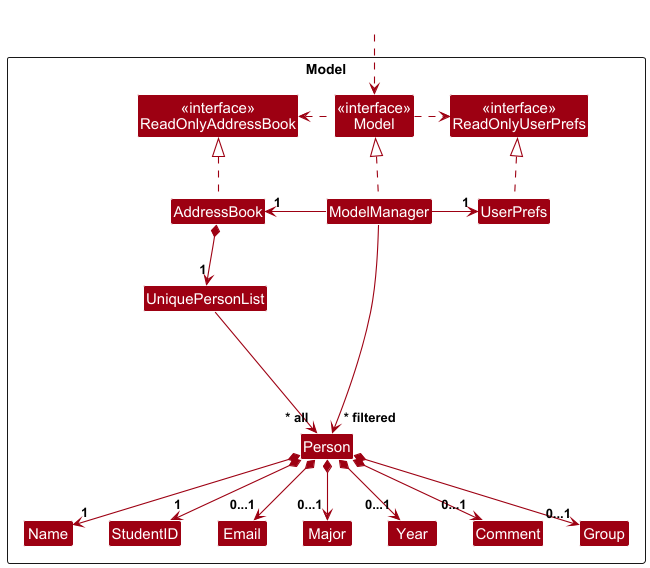

The diagram above was rendered by PlantUML. Its source (embedded in the PNG):
@startuml
!include style.puml
skinparam arrowThickness 1.1
skinparam arrowColor MODEL_COLOR
skinparam classBackgroundColor MODEL_COLOR

Package Model as ModelPackage <<Rectangle>>{
Class "<<interface>>\nReadOnlyAddressBook" as ReadOnlyAddressBook
Class "<<interface>>\nReadOnlyUserPrefs" as ReadOnlyUserPrefs
Class "<<interface>>\nModel" as Model
Class AddressBook
Class ModelManager
Class UserPrefs

Class UniquePersonList
Class Person
Class Major
Class Email
Class Name
Class StudentID
Class Comment
Class Year
Class Group

Class I #FFFFFF
}

Class HiddenOutside #FFFFFF
HiddenOutside ..> Model

AddressBook .up.|> ReadOnlyAddressBook

ModelManager .up.|> Model
Model .right.> ReadOnlyUserPrefs
Model .left.> ReadOnlyAddressBook
ModelManager -left-> "1" AddressBook
ModelManager -right-> "1" UserPrefs
UserPrefs .up.|> ReadOnlyUserPrefs

AddressBook *--> "1" UniquePersonList
UniquePersonList --> "~* all" Person
Person *--> "1" Name
Person *--> "1" StudentID
Person *--> "0...1" Major
Person *--> "0...1" Email
Person *--> "0...1" Year
Person *--> "0...1" Group
Person *--> "0...1" Comment

Person -[hidden]up--> I
UniquePersonList -[hidden]right-> I

Name -[hidden]right-> StudentID
StudentID -[hidden]right-> Email
Email -[hidden]right-> Major
Major -[hidden]right-> Year

ModelManager --> "~* filtered" Person
@enduml